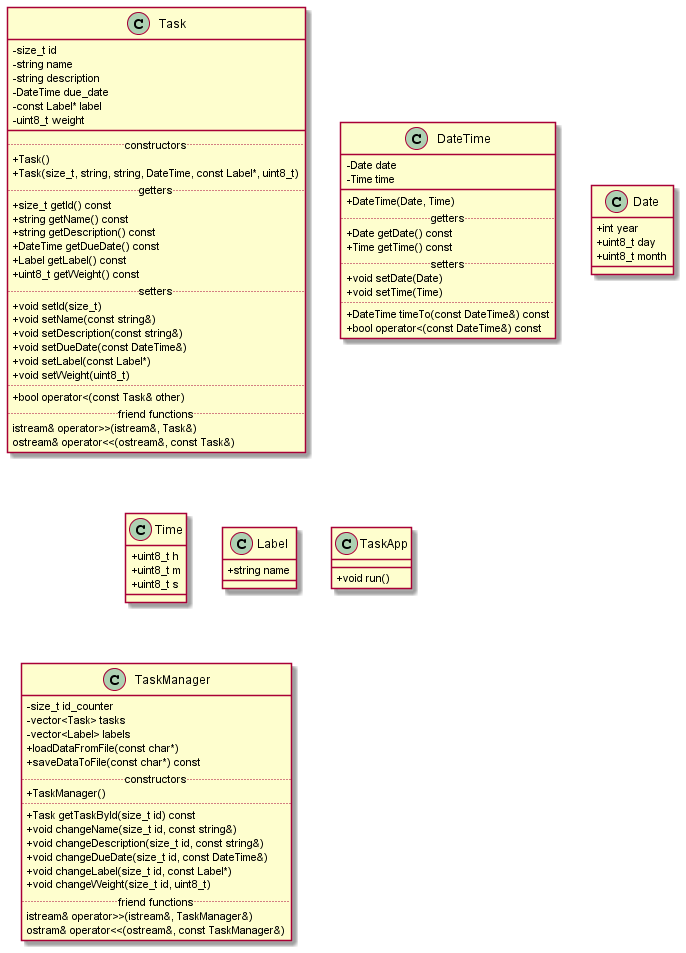

The diagram above was rendered by PlantUML. Its source (embedded in the PNG):
@startuml TM
skinparam classAttributeIconSize 0

class Task {
  -size_t id
  -string name
  -string description
  -DateTime due_date
  -const Label* label
  -uint8_t weight
  __
  .. constructors ..
  +Task()
  +Task(size_t, string, string, DateTime, const Label*, uint8_t)
  .. getters ..
  +size_t getId() const
  +string getName() const
  +string getDescription() const
  +DateTime getDueDate() const
  +Label getLabel() const
  +uint8_t getWeight() const
  .. setters ..
  +void setId(size_t)
  +void setName(const string&)
  +void setDescription(const string&)
  +void setDueDate(const DateTime&)
  +void setLabel(const Label*)
  +void setWeight(uint8_t)
  ..
  +bool operator<(const Task& other)
  .. friend functions ..
  istream& operator>>(istream&, Task&)
  ostream& operator<<(ostream&, const Task&)
}

class DateTime {
  -Date date
  -Time time
  __
  +DateTime(Date, Time)
  .. getters ..
  +Date getDate() const
  +Time getTime() const
  .. setters ..
  +void setDate(Date)
  +void setTime(Time)
  ..
  +DateTime timeTo(const DateTime&) const
  +bool operator<(const DateTime&) const
}

class Date {
  +int year
  +uint8_t day
  +uint8_t month
}

class Time {
  +uint8_t h 
  +uint8_t m
  +uint8_t s
}

class Label {
  +string name
}

class TaskApp {
  + void run()
}

class TaskManager {
  -size_t id_counter
  -vector<Task> tasks
  -vector<Label> labels
  +loadDataFromFile(const char*)
  +saveDataToFile(const char*) const
  .. constructors ..
  +TaskManager()
  ..
  +Task getTaskById(size_t id) const
  +void changeName(size_t id, const string&)
  +void changeDescription(size_t id, const string&)
  +void changeDueDate(size_t id, const DateTime&)
  +void changeLabel(size_t id, const Label*)
  +void changeWeight(size_t id, uint8_t)
  .. friend functions ..
  istream& operator>>(istream&, TaskManager&)
  ostram& operator<<(ostream&, const TaskManager&)
}

@enduml